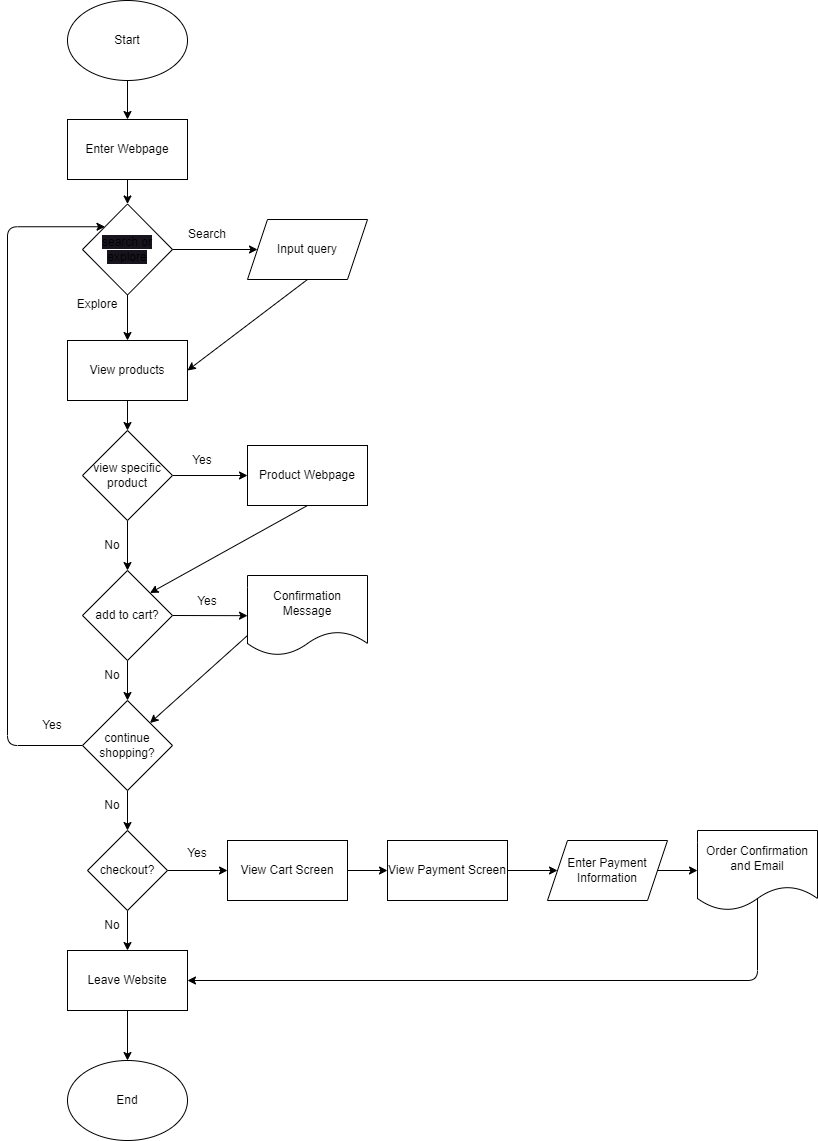

The diagram above was exported from draw.io. Its source (the exported page's mxGraphModel, read from the mxfile embedded in the PNG):
<mxGraphModel dx="1440" dy="1075" grid="1" gridSize="10" guides="1" tooltips="1" connect="1" arrows="1" fold="1" page="1" pageScale="1" pageWidth="850" pageHeight="1100" math="0" shadow="0">
  <root>
    <mxCell id="0" />
    <mxCell id="1" parent="0" />
    <mxCell id="9" style="edgeStyle=none;html=1;exitX=1;exitY=0;exitDx=0;exitDy=0;entryX=0;entryY=0.5;entryDx=0;entryDy=0;" edge="1" parent="1" target="14">
      <mxGeometry relative="1" as="geometry">
        <mxPoint x="320" y="269" as="targetPoint" />
        <mxPoint x="242.42640687119285" y="269" as="sourcePoint" />
      </mxGeometry>
    </mxCell>
    <mxCell id="23" style="edgeStyle=none;html=1;exitX=0.5;exitY=1;exitDx=0;exitDy=0;entryX=0.5;entryY=0;entryDx=0;entryDy=0;" edge="1" parent="1" source="10" target="22">
      <mxGeometry relative="1" as="geometry" />
    </mxCell>
    <mxCell id="10" value="&lt;span style=&quot;background-color: rgb(24, 20, 29);&quot;&gt;search or explore&lt;/span&gt;" style="rhombus;whiteSpace=wrap;html=1;" vertex="1" parent="1">
      <mxGeometry x="155" y="223.5" width="90" height="91" as="geometry" />
    </mxCell>
    <mxCell id="24" style="edgeStyle=none;html=1;exitX=0.5;exitY=1;exitDx=0;exitDy=0;entryX=1;entryY=0.5;entryDx=0;entryDy=0;" edge="1" parent="1" source="14" target="22">
      <mxGeometry relative="1" as="geometry" />
    </mxCell>
    <mxCell id="14" value="Input query" style="shape=parallelogram;perimeter=parallelogramPerimeter;whiteSpace=wrap;html=1;fixedSize=1;" vertex="1" parent="1">
      <mxGeometry x="320" y="239" width="120" height="60" as="geometry" />
    </mxCell>
    <mxCell id="19" style="edgeStyle=none;html=1;exitX=0.5;exitY=1;exitDx=0;exitDy=0;entryX=0.5;entryY=0;entryDx=0;entryDy=0;" edge="1" parent="1" source="15" target="10">
      <mxGeometry relative="1" as="geometry" />
    </mxCell>
    <mxCell id="15" value="Enter Webpage" style="rounded=0;whiteSpace=wrap;html=1;" vertex="1" parent="1">
      <mxGeometry x="140" y="139" width="120" height="60" as="geometry" />
    </mxCell>
    <mxCell id="18" style="edgeStyle=none;html=1;exitX=0.5;exitY=1;exitDx=0;exitDy=0;entryX=0.5;entryY=0;entryDx=0;entryDy=0;" edge="1" parent="1" source="16" target="15">
      <mxGeometry relative="1" as="geometry" />
    </mxCell>
    <mxCell id="16" value="Start" style="ellipse;whiteSpace=wrap;html=1;" vertex="1" parent="1">
      <mxGeometry x="140" y="20" width="120" height="80" as="geometry" />
    </mxCell>
    <mxCell id="20" value="Search" style="text;html=1;strokeColor=none;fillColor=none;align=center;verticalAlign=middle;whiteSpace=wrap;rounded=0;" vertex="1" parent="1">
      <mxGeometry x="250" y="239" width="60" height="30" as="geometry" />
    </mxCell>
    <mxCell id="33" style="edgeStyle=none;html=1;exitX=0.5;exitY=1;exitDx=0;exitDy=0;entryX=0.5;entryY=0;entryDx=0;entryDy=0;" edge="1" parent="1" source="22" target="26">
      <mxGeometry relative="1" as="geometry" />
    </mxCell>
    <mxCell id="22" value="View products" style="rounded=0;whiteSpace=wrap;html=1;" vertex="1" parent="1">
      <mxGeometry x="140" y="360" width="120" height="60" as="geometry" />
    </mxCell>
    <mxCell id="25" value="Explore" style="text;html=1;strokeColor=none;fillColor=none;align=center;verticalAlign=middle;whiteSpace=wrap;rounded=0;" vertex="1" parent="1">
      <mxGeometry x="140" y="309" width="60" height="30" as="geometry" />
    </mxCell>
    <mxCell id="37" style="edgeStyle=none;html=1;exitX=0.5;exitY=1;exitDx=0;exitDy=0;entryX=0.5;entryY=0;entryDx=0;entryDy=0;" edge="1" parent="1" source="26" target="36">
      <mxGeometry relative="1" as="geometry" />
    </mxCell>
    <mxCell id="39" style="edgeStyle=none;html=1;exitX=1;exitY=0.5;exitDx=0;exitDy=0;entryX=0;entryY=0.5;entryDx=0;entryDy=0;" edge="1" parent="1" source="26">
      <mxGeometry relative="1" as="geometry">
        <mxPoint x="320" y="495" as="targetPoint" />
      </mxGeometry>
    </mxCell>
    <mxCell id="26" value="view specific product" style="rhombus;whiteSpace=wrap;html=1;" vertex="1" parent="1">
      <mxGeometry x="155" y="450" width="90" height="90" as="geometry" />
    </mxCell>
    <mxCell id="46" style="edgeStyle=none;html=1;exitX=0.5;exitY=1;exitDx=0;exitDy=0;entryX=0.5;entryY=0;entryDx=0;entryDy=0;" edge="1" parent="1" source="36" target="45">
      <mxGeometry relative="1" as="geometry" />
    </mxCell>
    <mxCell id="47" style="edgeStyle=none;html=1;exitX=1;exitY=0.5;exitDx=0;exitDy=0;" edge="1" parent="1" source="36">
      <mxGeometry relative="1" as="geometry">
        <mxPoint x="320" y="635.1764705882354" as="targetPoint" />
      </mxGeometry>
    </mxCell>
    <mxCell id="36" value="add to cart?" style="rhombus;whiteSpace=wrap;html=1;" vertex="1" parent="1">
      <mxGeometry x="155" y="590" width="90" height="90" as="geometry" />
    </mxCell>
    <mxCell id="41" value="Yes" style="text;html=1;strokeColor=none;fillColor=none;align=center;verticalAlign=middle;whiteSpace=wrap;rounded=0;" vertex="1" parent="1">
      <mxGeometry x="245" y="465" width="60" height="30" as="geometry" />
    </mxCell>
    <mxCell id="42" value="No" style="text;html=1;strokeColor=none;fillColor=none;align=center;verticalAlign=middle;whiteSpace=wrap;rounded=0;" vertex="1" parent="1">
      <mxGeometry x="155" y="550" width="60" height="30" as="geometry" />
    </mxCell>
    <mxCell id="55" style="edgeStyle=orthogonalEdgeStyle;html=1;exitX=0;exitY=0.5;exitDx=0;exitDy=0;entryX=0;entryY=0;entryDx=0;entryDy=0;" edge="1" parent="1" source="45" target="10">
      <mxGeometry relative="1" as="geometry">
        <mxPoint x="110" y="240" as="targetPoint" />
        <Array as="points">
          <mxPoint x="80" y="765" />
          <mxPoint x="80" y="246" />
        </Array>
      </mxGeometry>
    </mxCell>
    <mxCell id="64" style="edgeStyle=none;html=1;exitX=0.5;exitY=1;exitDx=0;exitDy=0;entryX=0.5;entryY=0;entryDx=0;entryDy=0;" edge="1" parent="1" source="45" target="63">
      <mxGeometry relative="1" as="geometry" />
    </mxCell>
    <mxCell id="45" value="continue shopping?" style="rhombus;whiteSpace=wrap;html=1;" vertex="1" parent="1">
      <mxGeometry x="155" y="720" width="90" height="90" as="geometry" />
    </mxCell>
    <mxCell id="51" value="Yes" style="text;html=1;strokeColor=none;fillColor=none;align=center;verticalAlign=middle;whiteSpace=wrap;rounded=0;" vertex="1" parent="1">
      <mxGeometry x="250" y="606" width="60" height="30" as="geometry" />
    </mxCell>
    <mxCell id="53" value="No" style="text;html=1;strokeColor=none;fillColor=none;align=center;verticalAlign=middle;whiteSpace=wrap;rounded=0;" vertex="1" parent="1">
      <mxGeometry x="155" y="680" width="60" height="30" as="geometry" />
    </mxCell>
    <mxCell id="56" value="Yes" style="text;html=1;strokeColor=none;fillColor=none;align=center;verticalAlign=middle;whiteSpace=wrap;rounded=0;" vertex="1" parent="1">
      <mxGeometry x="95" y="730" width="60" height="30" as="geometry" />
    </mxCell>
    <mxCell id="62" style="edgeStyle=none;html=1;exitX=0;exitY=0.75;exitDx=0;exitDy=0;entryX=1;entryY=0;entryDx=0;entryDy=0;" edge="1" parent="1" source="59" target="45">
      <mxGeometry relative="1" as="geometry" />
    </mxCell>
    <mxCell id="59" value="Confirmation Message" style="shape=document;whiteSpace=wrap;html=1;boundedLbl=1;" vertex="1" parent="1">
      <mxGeometry x="320" y="595" width="120" height="80" as="geometry" />
    </mxCell>
    <mxCell id="68" style="edgeStyle=none;html=1;exitX=0.5;exitY=1;exitDx=0;exitDy=0;entryX=0.5;entryY=0;entryDx=0;entryDy=0;" edge="1" parent="1" source="63" target="66">
      <mxGeometry relative="1" as="geometry" />
    </mxCell>
    <mxCell id="72" style="edgeStyle=none;html=1;exitX=1;exitY=0.5;exitDx=0;exitDy=0;entryX=0;entryY=0.5;entryDx=0;entryDy=0;" edge="1" parent="1" source="63" target="71">
      <mxGeometry relative="1" as="geometry" />
    </mxCell>
    <mxCell id="63" value="checkout?" style="rhombus;whiteSpace=wrap;html=1;" vertex="1" parent="1">
      <mxGeometry x="160" y="850" width="80" height="80" as="geometry" />
    </mxCell>
    <mxCell id="65" value="No" style="text;html=1;strokeColor=none;fillColor=none;align=center;verticalAlign=middle;whiteSpace=wrap;rounded=0;" vertex="1" parent="1">
      <mxGeometry x="155" y="810" width="60" height="30" as="geometry" />
    </mxCell>
    <mxCell id="69" style="edgeStyle=none;html=1;exitX=0.5;exitY=1;exitDx=0;exitDy=0;entryX=0.5;entryY=0;entryDx=0;entryDy=0;" edge="1" parent="1" source="66" target="67">
      <mxGeometry relative="1" as="geometry" />
    </mxCell>
    <mxCell id="66" value="Leave Website" style="rounded=0;whiteSpace=wrap;html=1;" vertex="1" parent="1">
      <mxGeometry x="140" y="970" width="120" height="60" as="geometry" />
    </mxCell>
    <mxCell id="67" value="End" style="ellipse;whiteSpace=wrap;html=1;" vertex="1" parent="1">
      <mxGeometry x="140" y="1080" width="120" height="80" as="geometry" />
    </mxCell>
    <mxCell id="70" value="No" style="text;html=1;strokeColor=none;fillColor=none;align=center;verticalAlign=middle;whiteSpace=wrap;rounded=0;" vertex="1" parent="1">
      <mxGeometry x="155" y="930" width="60" height="30" as="geometry" />
    </mxCell>
    <mxCell id="78" style="edgeStyle=none;html=1;exitX=1;exitY=0.5;exitDx=0;exitDy=0;entryX=0;entryY=0.5;entryDx=0;entryDy=0;" edge="1" parent="1" source="71" target="75">
      <mxGeometry relative="1" as="geometry" />
    </mxCell>
    <mxCell id="71" value="View Cart Screen" style="rounded=0;whiteSpace=wrap;html=1;" vertex="1" parent="1">
      <mxGeometry x="300" y="860" width="120" height="60" as="geometry" />
    </mxCell>
    <mxCell id="73" value="Yes" style="text;html=1;strokeColor=none;fillColor=none;align=center;verticalAlign=middle;whiteSpace=wrap;rounded=0;" vertex="1" parent="1">
      <mxGeometry x="240" y="858" width="60" height="30" as="geometry" />
    </mxCell>
    <mxCell id="80" style="edgeStyle=none;html=1;exitX=1;exitY=0.5;exitDx=0;exitDy=0;entryX=0;entryY=0.5;entryDx=0;entryDy=0;" edge="1" parent="1" source="75" target="79">
      <mxGeometry relative="1" as="geometry" />
    </mxCell>
    <mxCell id="75" value="View Payment Screen" style="rounded=0;whiteSpace=wrap;html=1;" vertex="1" parent="1">
      <mxGeometry x="460" y="860" width="120" height="60" as="geometry" />
    </mxCell>
    <mxCell id="77" style="edgeStyle=none;html=1;exitX=0.5;exitY=1;exitDx=0;exitDy=0;entryX=1;entryY=0;entryDx=0;entryDy=0;" edge="1" parent="1" source="76" target="36">
      <mxGeometry relative="1" as="geometry" />
    </mxCell>
    <mxCell id="76" value="Product Webpage" style="rounded=0;whiteSpace=wrap;html=1;" vertex="1" parent="1">
      <mxGeometry x="320" y="465" width="120" height="60" as="geometry" />
    </mxCell>
    <mxCell id="82" style="edgeStyle=none;html=1;exitX=1;exitY=0.5;exitDx=0;exitDy=0;entryX=0;entryY=0.5;entryDx=0;entryDy=0;" edge="1" parent="1" source="79" target="81">
      <mxGeometry relative="1" as="geometry" />
    </mxCell>
    <mxCell id="79" value="Enter Payment Information" style="shape=parallelogram;perimeter=parallelogramPerimeter;whiteSpace=wrap;html=1;fixedSize=1;" vertex="1" parent="1">
      <mxGeometry x="620" y="860" width="120" height="60" as="geometry" />
    </mxCell>
    <mxCell id="83" style="edgeStyle=orthogonalEdgeStyle;html=1;entryX=1;entryY=0.5;entryDx=0;entryDy=0;exitX=0.5;exitY=0.76;exitDx=0;exitDy=0;exitPerimeter=0;" edge="1" parent="1" source="81" target="66">
      <mxGeometry relative="1" as="geometry">
        <mxPoint x="971.6666666666666" y="1120.0000000000002" as="targetPoint" />
        <Array as="points">
          <mxPoint x="830" y="1000" />
        </Array>
      </mxGeometry>
    </mxCell>
    <mxCell id="81" value="Order Confirmation and Email" style="shape=document;whiteSpace=wrap;html=1;boundedLbl=1;" vertex="1" parent="1">
      <mxGeometry x="770" y="850" width="120" height="80" as="geometry" />
    </mxCell>
  </root>
</mxGraphModel>